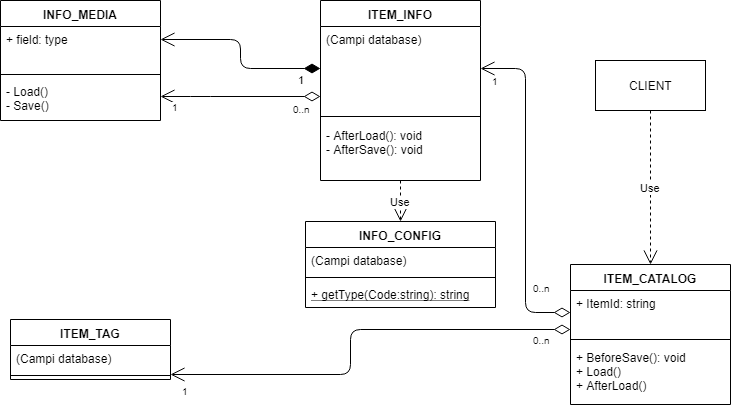

The diagram above was exported from draw.io. Its source (the exported page's mxGraphModel, read from the mxfile embedded in the PNG):
<mxGraphModel dx="868" dy="435" grid="1" gridSize="10" guides="1" tooltips="1" connect="1" arrows="1" fold="1" page="1" pageScale="1" pageWidth="827" pageHeight="1169" math="0" shadow="0">
  <root>
    <mxCell id="0" />
    <mxCell id="1" parent="0" />
    <mxCell id="WWagXayKiomikwdiw1Kv-1" value="ITEM_CATALOG" style="swimlane;fontStyle=1;align=center;verticalAlign=top;childLayout=stackLayout;horizontal=1;startSize=26;horizontalStack=0;resizeParent=1;resizeParentMax=0;resizeLast=0;collapsible=1;marginBottom=0;" parent="1" vertex="1">
      <mxGeometry x="600" y="288" width="160" height="140" as="geometry" />
    </mxCell>
    <mxCell id="WWagXayKiomikwdiw1Kv-2" value="+ ItemId: string" style="text;strokeColor=none;fillColor=none;align=left;verticalAlign=top;spacingLeft=4;spacingRight=4;overflow=hidden;rotatable=0;points=[[0,0.5],[1,0.5]];portConstraint=eastwest;" parent="WWagXayKiomikwdiw1Kv-1" vertex="1">
      <mxGeometry y="26" width="160" height="44" as="geometry" />
    </mxCell>
    <mxCell id="WWagXayKiomikwdiw1Kv-3" value="" style="line;strokeWidth=1;fillColor=none;align=left;verticalAlign=middle;spacingTop=-1;spacingLeft=3;spacingRight=3;rotatable=0;labelPosition=right;points=[];portConstraint=eastwest;" parent="WWagXayKiomikwdiw1Kv-1" vertex="1">
      <mxGeometry y="70" width="160" height="10" as="geometry" />
    </mxCell>
    <mxCell id="WWagXayKiomikwdiw1Kv-4" value="+ BeforeSave(): void&#10;+ Load()&#10;+ AfterLoad()" style="text;strokeColor=none;fillColor=none;align=left;verticalAlign=top;spacingLeft=4;spacingRight=4;overflow=hidden;rotatable=0;points=[[0,0.5],[1,0.5]];portConstraint=eastwest;" parent="WWagXayKiomikwdiw1Kv-1" vertex="1">
      <mxGeometry y="80" width="160" height="60" as="geometry" />
    </mxCell>
    <mxCell id="WWagXayKiomikwdiw1Kv-9" value="ITEM_INFO" style="swimlane;fontStyle=1;align=center;verticalAlign=top;childLayout=stackLayout;horizontal=1;startSize=26;horizontalStack=0;resizeParent=1;resizeParentMax=0;resizeLast=0;collapsible=1;marginBottom=0;" parent="1" vertex="1">
      <mxGeometry x="350" y="24" width="160" height="180" as="geometry" />
    </mxCell>
    <mxCell id="WWagXayKiomikwdiw1Kv-10" value="(Campi database)" style="text;strokeColor=none;fillColor=none;align=left;verticalAlign=top;spacingLeft=4;spacingRight=4;overflow=hidden;rotatable=0;points=[[0,0.5],[1,0.5]];portConstraint=eastwest;" parent="WWagXayKiomikwdiw1Kv-9" vertex="1">
      <mxGeometry y="26" width="160" height="84" as="geometry" />
    </mxCell>
    <mxCell id="WWagXayKiomikwdiw1Kv-11" value="" style="line;strokeWidth=1;fillColor=none;align=left;verticalAlign=middle;spacingTop=-1;spacingLeft=3;spacingRight=3;rotatable=0;labelPosition=right;points=[];portConstraint=eastwest;" parent="WWagXayKiomikwdiw1Kv-9" vertex="1">
      <mxGeometry y="110" width="160" height="12" as="geometry" />
    </mxCell>
    <mxCell id="WWagXayKiomikwdiw1Kv-12" value="- AfterLoad(): void&#10;- AfterSave(): void" style="text;strokeColor=none;fillColor=none;align=left;verticalAlign=top;spacingLeft=4;spacingRight=4;overflow=hidden;rotatable=0;points=[[0,0.5],[1,0.5]];portConstraint=eastwest;" parent="WWagXayKiomikwdiw1Kv-9" vertex="1">
      <mxGeometry y="122" width="160" height="58" as="geometry" />
    </mxCell>
    <mxCell id="WWagXayKiomikwdiw1Kv-16" value="" style="endArrow=open;html=1;endSize=12;startArrow=diamondThin;startSize=14;startFill=0;edgeStyle=orthogonalEdgeStyle;" parent="1" source="WWagXayKiomikwdiw1Kv-2" target="WWagXayKiomikwdiw1Kv-10" edge="1">
      <mxGeometry relative="1" as="geometry">
        <mxPoint x="630" y="69" as="sourcePoint" />
        <mxPoint x="400" y="76" as="targetPoint" />
        <Array as="points" />
      </mxGeometry>
    </mxCell>
    <mxCell id="WWagXayKiomikwdiw1Kv-17" value="0..n" style="resizable=0;html=1;align=left;verticalAlign=top;labelBackgroundColor=#ffffff;fontSize=10;" parent="WWagXayKiomikwdiw1Kv-16" connectable="0" vertex="1">
      <mxGeometry x="-1" relative="1" as="geometry">
        <mxPoint x="-40" y="-37" as="offset" />
      </mxGeometry>
    </mxCell>
    <mxCell id="WWagXayKiomikwdiw1Kv-18" value="1" style="resizable=0;html=1;align=right;verticalAlign=top;labelBackgroundColor=#ffffff;fontSize=10;" parent="WWagXayKiomikwdiw1Kv-16" connectable="0" vertex="1">
      <mxGeometry x="1" relative="1" as="geometry">
        <mxPoint x="20" as="offset" />
      </mxGeometry>
    </mxCell>
    <mxCell id="WWagXayKiomikwdiw1Kv-19" value="INFO_MEDIA" style="swimlane;fontStyle=1;align=center;verticalAlign=top;childLayout=stackLayout;horizontal=1;startSize=26;horizontalStack=0;resizeParent=1;resizeParentMax=0;resizeLast=0;collapsible=1;marginBottom=0;" parent="1" vertex="1">
      <mxGeometry x="30" y="24" width="160" height="120" as="geometry" />
    </mxCell>
    <mxCell id="WWagXayKiomikwdiw1Kv-20" value="+ field: type" style="text;strokeColor=none;fillColor=none;align=left;verticalAlign=top;spacingLeft=4;spacingRight=4;overflow=hidden;rotatable=0;points=[[0,0.5],[1,0.5]];portConstraint=eastwest;" parent="WWagXayKiomikwdiw1Kv-19" vertex="1">
      <mxGeometry y="26" width="160" height="44" as="geometry" />
    </mxCell>
    <mxCell id="WWagXayKiomikwdiw1Kv-21" value="" style="line;strokeWidth=1;fillColor=none;align=left;verticalAlign=middle;spacingTop=-1;spacingLeft=3;spacingRight=3;rotatable=0;labelPosition=right;points=[];portConstraint=eastwest;" parent="WWagXayKiomikwdiw1Kv-19" vertex="1">
      <mxGeometry y="70" width="160" height="8" as="geometry" />
    </mxCell>
    <mxCell id="WWagXayKiomikwdiw1Kv-22" value="- Load()&#10;- Save()" style="text;strokeColor=none;fillColor=none;align=left;verticalAlign=top;spacingLeft=4;spacingRight=4;overflow=hidden;rotatable=0;points=[[0,0.5],[1,0.5]];portConstraint=eastwest;" parent="WWagXayKiomikwdiw1Kv-19" vertex="1">
      <mxGeometry y="78" width="160" height="42" as="geometry" />
    </mxCell>
    <mxCell id="WWagXayKiomikwdiw1Kv-26" value="ITEM_TAG" style="swimlane;fontStyle=1;align=center;verticalAlign=top;childLayout=stackLayout;horizontal=1;startSize=26;horizontalStack=0;resizeParent=1;resizeParentMax=0;resizeLast=0;collapsible=1;marginBottom=0;" parent="1" vertex="1">
      <mxGeometry x="40" y="343" width="160" height="60" as="geometry" />
    </mxCell>
    <mxCell id="WWagXayKiomikwdiw1Kv-27" value="(Campi database)" style="text;strokeColor=none;fillColor=none;align=left;verticalAlign=top;spacingLeft=4;spacingRight=4;overflow=hidden;rotatable=0;points=[[0,0.5],[1,0.5]];portConstraint=eastwest;" parent="WWagXayKiomikwdiw1Kv-26" vertex="1">
      <mxGeometry y="26" width="160" height="26" as="geometry" />
    </mxCell>
    <mxCell id="WWagXayKiomikwdiw1Kv-28" value="" style="line;strokeWidth=1;fillColor=none;align=left;verticalAlign=middle;spacingTop=-1;spacingLeft=3;spacingRight=3;rotatable=0;labelPosition=right;points=[];portConstraint=eastwest;" parent="WWagXayKiomikwdiw1Kv-26" vertex="1">
      <mxGeometry y="52" width="160" height="8" as="geometry" />
    </mxCell>
    <mxCell id="WWagXayKiomikwdiw1Kv-30" value="&lt;br&gt;" style="endArrow=open;html=1;endSize=12;startArrow=diamondThin;startSize=14;startFill=0;edgeStyle=orthogonalEdgeStyle;" parent="1" source="WWagXayKiomikwdiw1Kv-2" edge="1">
      <mxGeometry relative="1" as="geometry">
        <mxPoint x="510" y="353" as="sourcePoint" />
        <mxPoint x="200" y="398" as="targetPoint" />
        <Array as="points">
          <mxPoint x="380" y="353" />
          <mxPoint x="380" y="398" />
        </Array>
      </mxGeometry>
    </mxCell>
    <mxCell id="WWagXayKiomikwdiw1Kv-31" value="0..n" style="resizable=0;html=1;align=left;verticalAlign=top;labelBackgroundColor=#ffffff;fontSize=10;" parent="WWagXayKiomikwdiw1Kv-30" connectable="0" vertex="1">
      <mxGeometry x="-1" relative="1" as="geometry">
        <mxPoint x="-40" y="-2" as="offset" />
      </mxGeometry>
    </mxCell>
    <mxCell id="WWagXayKiomikwdiw1Kv-32" value="1" style="resizable=0;html=1;align=right;verticalAlign=top;labelBackgroundColor=#ffffff;fontSize=10;" parent="WWagXayKiomikwdiw1Kv-30" connectable="0" vertex="1">
      <mxGeometry x="1" relative="1" as="geometry">
        <mxPoint x="20" y="4" as="offset" />
      </mxGeometry>
    </mxCell>
    <mxCell id="WWagXayKiomikwdiw1Kv-34" value="1" style="endArrow=open;html=1;endSize=12;startArrow=diamondThin;startSize=14;startFill=1;edgeStyle=orthogonalEdgeStyle;align=left;verticalAlign=bottom;exitX=0;exitY=0.5;exitDx=0;exitDy=0;" parent="1" source="WWagXayKiomikwdiw1Kv-10" edge="1">
      <mxGeometry x="-0.75" y="20" relative="1" as="geometry">
        <mxPoint x="30" y="340" as="sourcePoint" />
        <mxPoint x="190" y="63" as="targetPoint" />
        <mxPoint as="offset" />
      </mxGeometry>
    </mxCell>
    <mxCell id="WWagXayKiomikwdiw1Kv-35" value="" style="endArrow=open;html=1;endSize=12;startArrow=diamondThin;startSize=14;startFill=0;edgeStyle=orthogonalEdgeStyle;" parent="1" source="WWagXayKiomikwdiw1Kv-10" target="WWagXayKiomikwdiw1Kv-22" edge="1">
      <mxGeometry relative="1" as="geometry">
        <mxPoint x="30" y="340" as="sourcePoint" />
        <mxPoint x="190" y="97" as="targetPoint" />
        <Array as="points">
          <mxPoint x="230" y="120" />
          <mxPoint x="230" y="120" />
        </Array>
      </mxGeometry>
    </mxCell>
    <mxCell id="WWagXayKiomikwdiw1Kv-36" value="0..n" style="resizable=0;html=1;align=left;verticalAlign=top;labelBackgroundColor=#ffffff;fontSize=10;" parent="WWagXayKiomikwdiw1Kv-35" connectable="0" vertex="1">
      <mxGeometry x="-1" relative="1" as="geometry">
        <mxPoint x="-30" as="offset" />
      </mxGeometry>
    </mxCell>
    <mxCell id="WWagXayKiomikwdiw1Kv-37" value="1" style="resizable=0;html=1;align=right;verticalAlign=top;labelBackgroundColor=#ffffff;fontSize=10;" parent="WWagXayKiomikwdiw1Kv-35" connectable="0" vertex="1">
      <mxGeometry x="1" relative="1" as="geometry">
        <mxPoint x="20" y="-2" as="offset" />
      </mxGeometry>
    </mxCell>
    <mxCell id="WWagXayKiomikwdiw1Kv-41" value="CLIENT" style="html=1;" parent="1" vertex="1">
      <mxGeometry x="625" y="84" width="110" height="50" as="geometry" />
    </mxCell>
    <mxCell id="WWagXayKiomikwdiw1Kv-42" value="Use" style="endArrow=open;endSize=12;dashed=1;html=1;exitX=0.5;exitY=1;exitDx=0;exitDy=0;" parent="1" source="WWagXayKiomikwdiw1Kv-41" target="WWagXayKiomikwdiw1Kv-1" edge="1">
      <mxGeometry width="160" relative="1" as="geometry">
        <mxPoint x="130" y="479" as="sourcePoint" />
        <mxPoint x="290" y="479" as="targetPoint" />
      </mxGeometry>
    </mxCell>
    <mxCell id="PatJu4mmXBIImxF6OAHB-1" value="INFO_CONFIG" style="swimlane;fontStyle=1;align=center;verticalAlign=top;childLayout=stackLayout;horizontal=1;startSize=26;horizontalStack=0;resizeParent=1;resizeParentMax=0;resizeLast=0;collapsible=1;marginBottom=0;" parent="1" vertex="1">
      <mxGeometry x="335" y="245" width="190" height="86" as="geometry" />
    </mxCell>
    <mxCell id="PatJu4mmXBIImxF6OAHB-2" value="(Campi database)" style="text;strokeColor=none;fillColor=none;align=left;verticalAlign=top;spacingLeft=4;spacingRight=4;overflow=hidden;rotatable=0;points=[[0,0.5],[1,0.5]];portConstraint=eastwest;" parent="PatJu4mmXBIImxF6OAHB-1" vertex="1">
      <mxGeometry y="26" width="190" height="26" as="geometry" />
    </mxCell>
    <mxCell id="PatJu4mmXBIImxF6OAHB-3" value="" style="line;strokeWidth=1;fillColor=none;align=left;verticalAlign=middle;spacingTop=-1;spacingLeft=3;spacingRight=3;rotatable=0;labelPosition=right;points=[];portConstraint=eastwest;" parent="PatJu4mmXBIImxF6OAHB-1" vertex="1">
      <mxGeometry y="52" width="190" height="8" as="geometry" />
    </mxCell>
    <mxCell id="PatJu4mmXBIImxF6OAHB-4" value="+ getType(Code:string): string" style="text;strokeColor=none;fillColor=none;align=left;verticalAlign=top;spacingLeft=4;spacingRight=4;overflow=hidden;rotatable=0;points=[[0,0.5],[1,0.5]];portConstraint=eastwest;fontStyle=4" parent="PatJu4mmXBIImxF6OAHB-1" vertex="1">
      <mxGeometry y="60" width="190" height="26" as="geometry" />
    </mxCell>
    <mxCell id="PatJu4mmXBIImxF6OAHB-5" value="Use" style="endArrow=open;endSize=12;dashed=1;html=1;entryX=0.5;entryY=0;entryDx=0;entryDy=0;" parent="1" source="WWagXayKiomikwdiw1Kv-12" target="PatJu4mmXBIImxF6OAHB-1" edge="1">
      <mxGeometry width="160" relative="1" as="geometry">
        <mxPoint x="30" y="480" as="sourcePoint" />
        <mxPoint x="190" y="480" as="targetPoint" />
      </mxGeometry>
    </mxCell>
  </root>
</mxGraphModel>